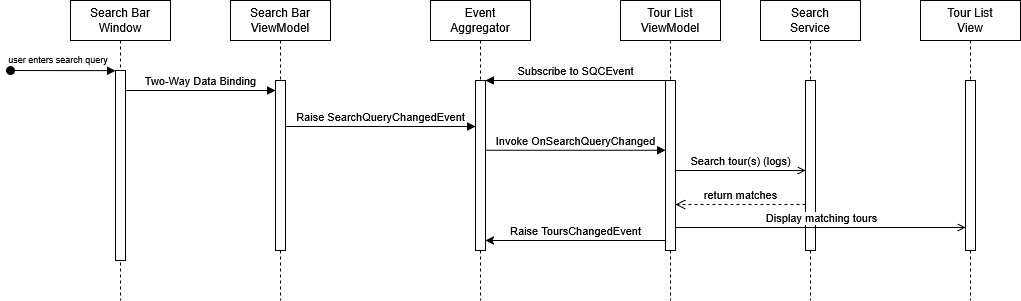

The diagram above was exported from draw.io. Its source (the exported page's mxGraphModel, read from the mxfile embedded in the PNG):
<mxGraphModel dx="2031" dy="651" grid="1" gridSize="10" guides="1" tooltips="1" connect="1" arrows="1" fold="1" page="1" pageScale="1" pageWidth="850" pageHeight="1100" math="0" shadow="0">
  <root>
    <mxCell id="0" />
    <mxCell id="1" parent="0" />
    <mxCell id="aM9ryv3xv72pqoxQDRHE-1" value="&lt;div&gt;Search Bar&lt;/div&gt;&lt;div&gt;Window&lt;/div&gt;" style="shape=umlLifeline;perimeter=lifelinePerimeter;whiteSpace=wrap;html=1;container=0;dropTarget=0;collapsible=0;recursiveResize=0;outlineConnect=0;portConstraint=eastwest;newEdgeStyle={&quot;edgeStyle&quot;:&quot;elbowEdgeStyle&quot;,&quot;elbow&quot;:&quot;vertical&quot;,&quot;curved&quot;:0,&quot;rounded&quot;:0};" parent="1" vertex="1">
      <mxGeometry x="40" y="40" width="100" height="300" as="geometry" />
    </mxCell>
    <mxCell id="aM9ryv3xv72pqoxQDRHE-2" value="" style="html=1;points=[];perimeter=orthogonalPerimeter;outlineConnect=0;targetShapes=umlLifeline;portConstraint=eastwest;newEdgeStyle={&quot;edgeStyle&quot;:&quot;elbowEdgeStyle&quot;,&quot;elbow&quot;:&quot;vertical&quot;,&quot;curved&quot;:0,&quot;rounded&quot;:0};" parent="aM9ryv3xv72pqoxQDRHE-1" vertex="1">
      <mxGeometry x="45" y="70" width="10" height="190" as="geometry" />
    </mxCell>
    <mxCell id="aM9ryv3xv72pqoxQDRHE-3" value="" style="html=1;verticalAlign=bottom;startArrow=oval;endArrow=block;startSize=8;edgeStyle=elbowEdgeStyle;elbow=vertical;curved=0;rounded=0;" parent="aM9ryv3xv72pqoxQDRHE-1" target="aM9ryv3xv72pqoxQDRHE-2" edge="1">
      <mxGeometry x="-1" y="-30" relative="1" as="geometry">
        <mxPoint x="-60" y="70" as="sourcePoint" />
        <mxPoint x="30" y="-30" as="offset" />
      </mxGeometry>
    </mxCell>
    <mxCell id="aM9ryv3xv72pqoxQDRHE-5" value="&lt;div&gt;Search Bar&lt;/div&gt;&lt;div&gt;ViewModel&lt;/div&gt;" style="shape=umlLifeline;perimeter=lifelinePerimeter;whiteSpace=wrap;html=1;container=0;dropTarget=0;collapsible=0;recursiveResize=0;outlineConnect=0;portConstraint=eastwest;newEdgeStyle={&quot;edgeStyle&quot;:&quot;elbowEdgeStyle&quot;,&quot;elbow&quot;:&quot;vertical&quot;,&quot;curved&quot;:0,&quot;rounded&quot;:0};" parent="1" vertex="1">
      <mxGeometry x="200" y="40" width="100" height="300" as="geometry" />
    </mxCell>
    <mxCell id="aM9ryv3xv72pqoxQDRHE-6" value="" style="html=1;points=[];perimeter=orthogonalPerimeter;outlineConnect=0;targetShapes=umlLifeline;portConstraint=eastwest;newEdgeStyle={&quot;edgeStyle&quot;:&quot;elbowEdgeStyle&quot;,&quot;elbow&quot;:&quot;vertical&quot;,&quot;curved&quot;:0,&quot;rounded&quot;:0};" parent="aM9ryv3xv72pqoxQDRHE-5" vertex="1">
      <mxGeometry x="45" y="80" width="10" height="170" as="geometry" />
    </mxCell>
    <mxCell id="aM9ryv3xv72pqoxQDRHE-7" value="Two-Way Data Binding" style="html=1;verticalAlign=bottom;endArrow=block;edgeStyle=elbowEdgeStyle;elbow=vertical;curved=0;rounded=0;" parent="1" target="aM9ryv3xv72pqoxQDRHE-6" edge="1">
      <mxGeometry relative="1" as="geometry">
        <mxPoint x="95" y="130" as="sourcePoint" />
        <Array as="points">
          <mxPoint x="180" y="130" />
        </Array>
        <mxPoint x="240" y="130" as="targetPoint" />
      </mxGeometry>
    </mxCell>
    <mxCell id="aM9ryv3xv72pqoxQDRHE-8" value="return matches" style="html=1;verticalAlign=bottom;endArrow=open;dashed=1;endSize=8;edgeStyle=elbowEdgeStyle;elbow=vertical;curved=0;rounded=0;" parent="1" edge="1">
      <mxGeometry relative="1" as="geometry">
        <mxPoint x="645" y="244" as="targetPoint" />
        <Array as="points">
          <mxPoint x="715" y="244" />
        </Array>
        <mxPoint x="775" y="244" as="sourcePoint" />
      </mxGeometry>
    </mxCell>
    <mxCell id="UMPb0Hes67xCCmSGtPPD-1" value="&lt;div&gt;Event&lt;/div&gt;&lt;div&gt;Aggregator&lt;/div&gt;" style="shape=umlLifeline;perimeter=lifelinePerimeter;whiteSpace=wrap;html=1;container=0;dropTarget=0;collapsible=0;recursiveResize=0;outlineConnect=0;portConstraint=eastwest;newEdgeStyle={&quot;edgeStyle&quot;:&quot;elbowEdgeStyle&quot;,&quot;elbow&quot;:&quot;vertical&quot;,&quot;curved&quot;:0,&quot;rounded&quot;:0};" vertex="1" parent="1">
      <mxGeometry x="400" y="40" width="100" height="300" as="geometry" />
    </mxCell>
    <mxCell id="UMPb0Hes67xCCmSGtPPD-2" value="" style="html=1;points=[];perimeter=orthogonalPerimeter;outlineConnect=0;targetShapes=umlLifeline;portConstraint=eastwest;newEdgeStyle={&quot;edgeStyle&quot;:&quot;elbowEdgeStyle&quot;,&quot;elbow&quot;:&quot;vertical&quot;,&quot;curved&quot;:0,&quot;rounded&quot;:0};" vertex="1" parent="UMPb0Hes67xCCmSGtPPD-1">
      <mxGeometry x="45" y="80" width="10" height="170" as="geometry" />
    </mxCell>
    <mxCell id="UMPb0Hes67xCCmSGtPPD-3" value="&lt;div&gt;Tour List&lt;/div&gt;&lt;div&gt;ViewModel&lt;/div&gt;" style="shape=umlLifeline;perimeter=lifelinePerimeter;whiteSpace=wrap;html=1;container=0;dropTarget=0;collapsible=0;recursiveResize=0;outlineConnect=0;portConstraint=eastwest;newEdgeStyle={&quot;edgeStyle&quot;:&quot;elbowEdgeStyle&quot;,&quot;elbow&quot;:&quot;vertical&quot;,&quot;curved&quot;:0,&quot;rounded&quot;:0};" vertex="1" parent="1">
      <mxGeometry x="590" y="40" width="100" height="300" as="geometry" />
    </mxCell>
    <mxCell id="UMPb0Hes67xCCmSGtPPD-4" value="" style="html=1;points=[];perimeter=orthogonalPerimeter;outlineConnect=0;targetShapes=umlLifeline;portConstraint=eastwest;newEdgeStyle={&quot;edgeStyle&quot;:&quot;elbowEdgeStyle&quot;,&quot;elbow&quot;:&quot;vertical&quot;,&quot;curved&quot;:0,&quot;rounded&quot;:0};" vertex="1" parent="UMPb0Hes67xCCmSGtPPD-3">
      <mxGeometry x="45" y="80" width="10" height="170" as="geometry" />
    </mxCell>
    <mxCell id="UMPb0Hes67xCCmSGtPPD-5" value="&lt;div&gt;Search&lt;/div&gt;&lt;div&gt;Service&lt;/div&gt;" style="shape=umlLifeline;perimeter=lifelinePerimeter;whiteSpace=wrap;html=1;container=0;dropTarget=0;collapsible=0;recursiveResize=0;outlineConnect=0;portConstraint=eastwest;newEdgeStyle={&quot;edgeStyle&quot;:&quot;elbowEdgeStyle&quot;,&quot;elbow&quot;:&quot;vertical&quot;,&quot;curved&quot;:0,&quot;rounded&quot;:0};" vertex="1" parent="1">
      <mxGeometry x="730" y="40" width="100" height="300" as="geometry" />
    </mxCell>
    <mxCell id="UMPb0Hes67xCCmSGtPPD-6" value="" style="html=1;points=[];perimeter=orthogonalPerimeter;outlineConnect=0;targetShapes=umlLifeline;portConstraint=eastwest;newEdgeStyle={&quot;edgeStyle&quot;:&quot;elbowEdgeStyle&quot;,&quot;elbow&quot;:&quot;vertical&quot;,&quot;curved&quot;:0,&quot;rounded&quot;:0};" vertex="1" parent="UMPb0Hes67xCCmSGtPPD-5">
      <mxGeometry x="45" y="80" width="10" height="170" as="geometry" />
    </mxCell>
    <mxCell id="UMPb0Hes67xCCmSGtPPD-7" value="&lt;div&gt;&lt;font style=&quot;font-size: 9px;&quot;&gt;user enters search query&lt;/font&gt;&lt;/div&gt;" style="text;html=1;align=center;verticalAlign=middle;whiteSpace=wrap;rounded=0;" vertex="1" parent="1">
      <mxGeometry x="-27" y="88" width="110" height="20" as="geometry" />
    </mxCell>
    <mxCell id="UMPb0Hes67xCCmSGtPPD-9" value="Raise SearchQueryChangedEvent" style="html=1;verticalAlign=bottom;endArrow=block;edgeStyle=elbowEdgeStyle;elbow=vertical;curved=0;rounded=0;" edge="1" parent="1">
      <mxGeometry relative="1" as="geometry">
        <mxPoint x="255" y="166" as="sourcePoint" />
        <Array as="points">
          <mxPoint x="359" y="166" />
        </Array>
        <mxPoint x="445" y="166" as="targetPoint" />
      </mxGeometry>
    </mxCell>
    <mxCell id="UMPb0Hes67xCCmSGtPPD-10" value="Subscribe to SQCEvent" style="html=1;verticalAlign=bottom;endArrow=block;edgeStyle=elbowEdgeStyle;elbow=vertical;curved=0;rounded=0;" edge="1" parent="1">
      <mxGeometry x="0.002" relative="1" as="geometry">
        <mxPoint x="635" y="120" as="sourcePoint" />
        <Array as="points">
          <mxPoint x="565" y="120" />
        </Array>
        <mxPoint x="455" y="120" as="targetPoint" />
        <mxPoint as="offset" />
      </mxGeometry>
    </mxCell>
    <mxCell id="UMPb0Hes67xCCmSGtPPD-11" value="Invoke OnSearchQueryChanged" style="html=1;verticalAlign=bottom;endArrow=block;edgeStyle=elbowEdgeStyle;elbow=vertical;curved=0;rounded=0;" edge="1" parent="1" source="UMPb0Hes67xCCmSGtPPD-2" target="UMPb0Hes67xCCmSGtPPD-4">
      <mxGeometry relative="1" as="geometry">
        <mxPoint x="460" y="189.8" as="sourcePoint" />
        <Array as="points">
          <mxPoint x="545" y="189.8" />
        </Array>
        <mxPoint x="610" y="190" as="targetPoint" />
      </mxGeometry>
    </mxCell>
    <mxCell id="UMPb0Hes67xCCmSGtPPD-12" value="Search tour(s) (logs)" style="html=1;verticalAlign=bottom;endArrow=open;edgeStyle=elbowEdgeStyle;elbow=vertical;curved=0;rounded=0;endFill=0;" edge="1" parent="1" source="UMPb0Hes67xCCmSGtPPD-4" target="UMPb0Hes67xCCmSGtPPD-6">
      <mxGeometry x="0.0031" relative="1" as="geometry">
        <mxPoint x="650" y="210" as="sourcePoint" />
        <Array as="points">
          <mxPoint x="730" y="210" />
        </Array>
        <mxPoint x="780" y="210" as="targetPoint" />
        <mxPoint as="offset" />
      </mxGeometry>
    </mxCell>
    <mxCell id="UMPb0Hes67xCCmSGtPPD-13" value="&lt;div&gt;Tour List&lt;/div&gt;&lt;div&gt;View&lt;/div&gt;" style="shape=umlLifeline;perimeter=lifelinePerimeter;whiteSpace=wrap;html=1;container=0;dropTarget=0;collapsible=0;recursiveResize=0;outlineConnect=0;portConstraint=eastwest;newEdgeStyle={&quot;edgeStyle&quot;:&quot;elbowEdgeStyle&quot;,&quot;elbow&quot;:&quot;vertical&quot;,&quot;curved&quot;:0,&quot;rounded&quot;:0};" vertex="1" parent="1">
      <mxGeometry x="890" y="40" width="100" height="300" as="geometry" />
    </mxCell>
    <mxCell id="UMPb0Hes67xCCmSGtPPD-14" value="" style="html=1;points=[];perimeter=orthogonalPerimeter;outlineConnect=0;targetShapes=umlLifeline;portConstraint=eastwest;newEdgeStyle={&quot;edgeStyle&quot;:&quot;elbowEdgeStyle&quot;,&quot;elbow&quot;:&quot;vertical&quot;,&quot;curved&quot;:0,&quot;rounded&quot;:0};" vertex="1" parent="UMPb0Hes67xCCmSGtPPD-13">
      <mxGeometry x="45" y="80" width="10" height="170" as="geometry" />
    </mxCell>
    <mxCell id="UMPb0Hes67xCCmSGtPPD-15" value="Raise ToursChangedEvent" style="html=1;verticalAlign=bottom;endArrow=none;edgeStyle=elbowEdgeStyle;elbow=vertical;curved=0;rounded=0;startFill=1;startArrow=classic;" edge="1" parent="1">
      <mxGeometry relative="1" as="geometry">
        <mxPoint x="455" y="280" as="sourcePoint" />
        <Array as="points">
          <mxPoint x="460" y="280" />
        </Array>
        <mxPoint x="635" y="280" as="targetPoint" />
      </mxGeometry>
    </mxCell>
    <mxCell id="UMPb0Hes67xCCmSGtPPD-16" value="Display matching tours" style="html=1;verticalAlign=bottom;endArrow=open;edgeStyle=elbowEdgeStyle;elbow=vertical;curved=0;rounded=0;endFill=0;" edge="1" parent="1" target="UMPb0Hes67xCCmSGtPPD-14">
      <mxGeometry x="0.0031" relative="1" as="geometry">
        <mxPoint x="645" y="267" as="sourcePoint" />
        <Array as="points">
          <mxPoint x="745" y="267" />
        </Array>
        <mxPoint x="939.5" y="267" as="targetPoint" />
        <mxPoint as="offset" />
      </mxGeometry>
    </mxCell>
  </root>
</mxGraphModel>